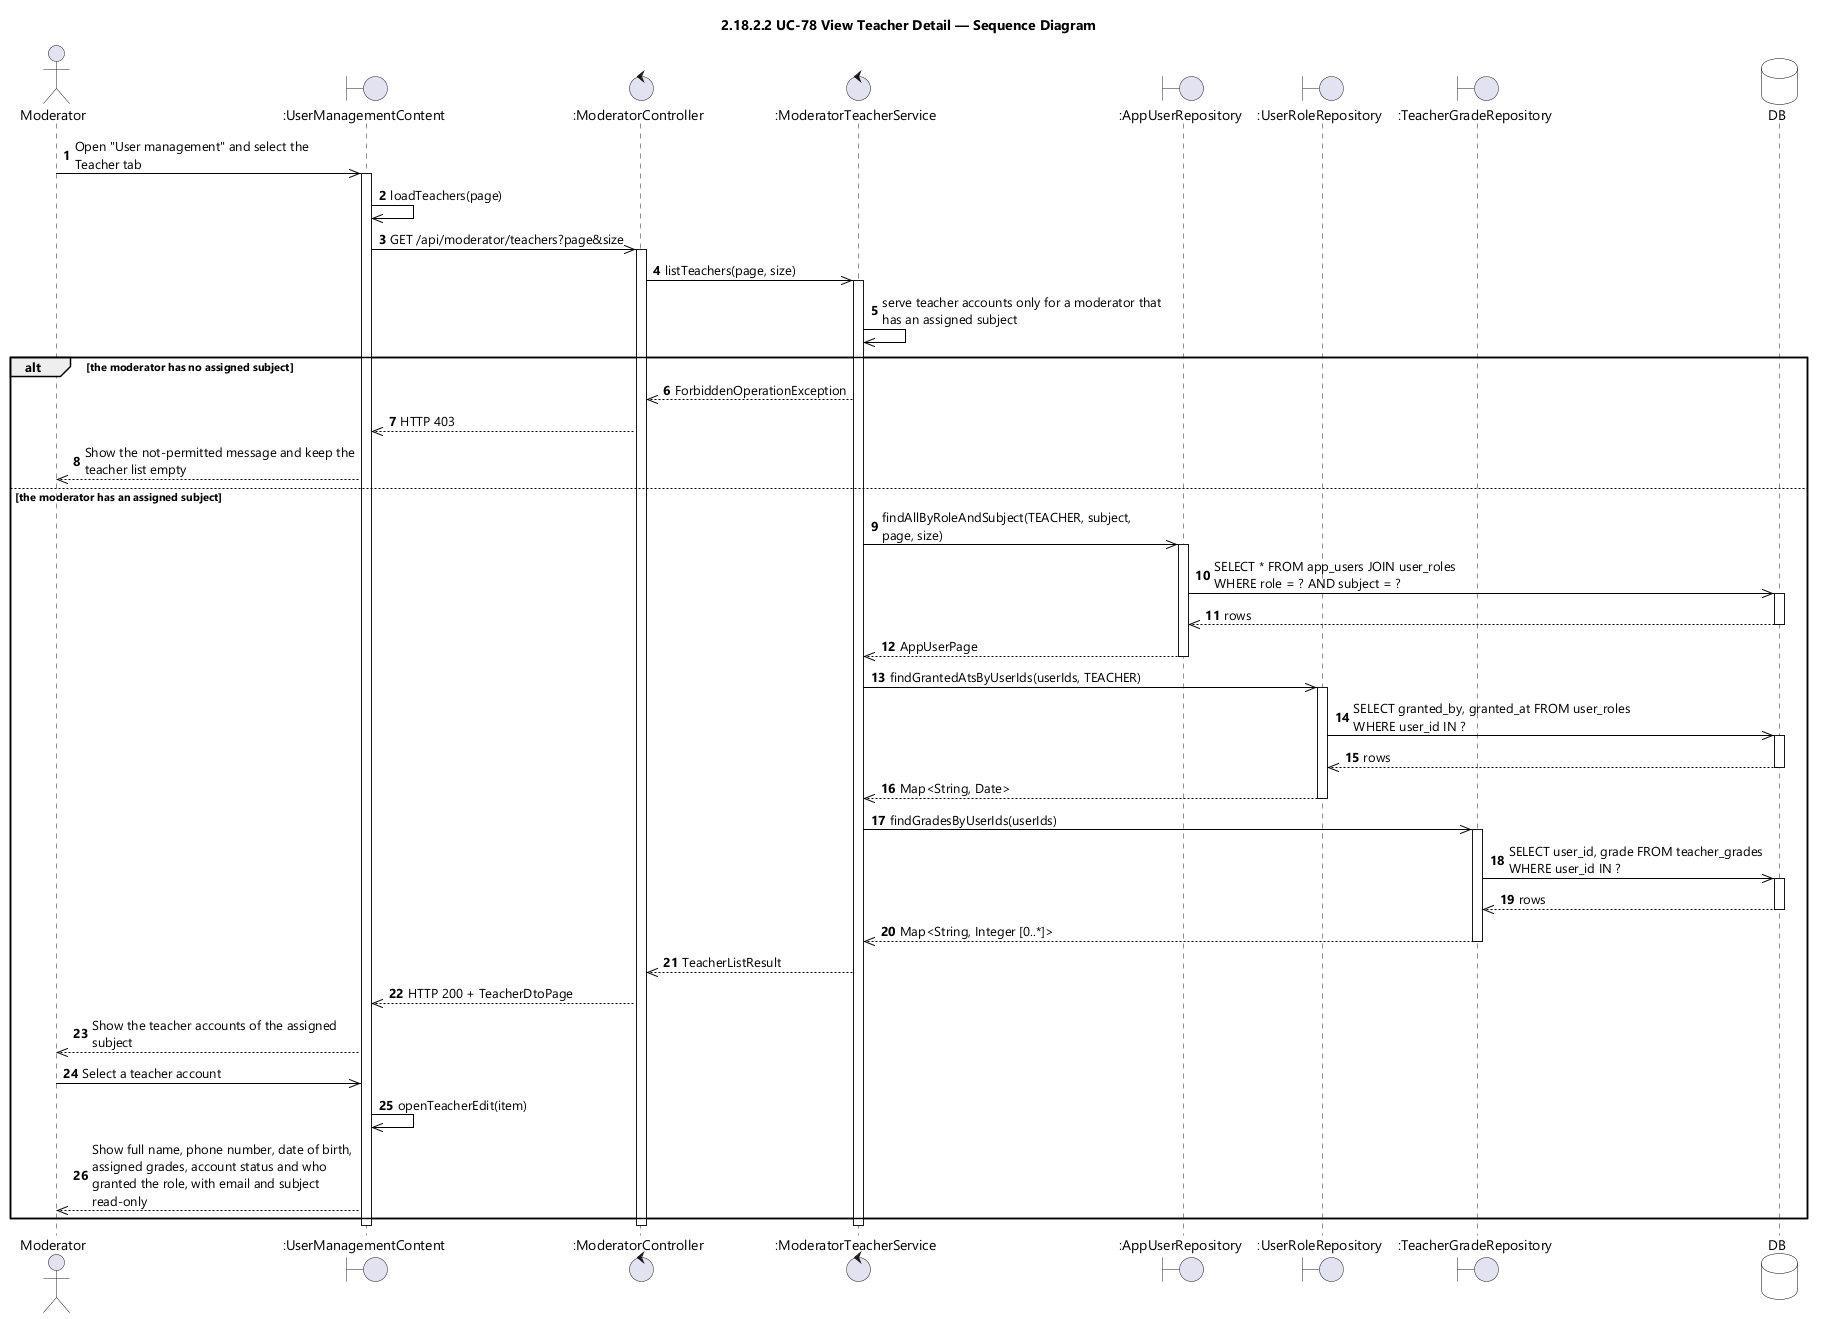

The diagram above was rendered by PlantUML. Its source (embedded in the PNG):
@startuml UC-78 View Teacher Detail - Sequence Diagram (icon)
skinparamlocked dpi 96
skinparam defaultFontName "Segoe UI"
skinparam shadowing false
skinparam ParticipantBackgroundColor #FFFFFF
skinparam ParticipantBorderColor #000000
skinparam DatabaseBackgroundColor #FFFFFF
skinparam DatabaseBorderColor #000000
skinparam ArrowColor #000000
skinparam sequenceMessageAlign left
skinparam maxMessageSize 280
title 2.18.2.2 UC-78 View Teacher Detail — Sequence Diagram

actor Moderator
boundary ":UserManagementContent" as UI
control ":ModeratorController" as CTL
control ":ModeratorTeacherService" as SVC
boundary ":AppUserRepository" as USERS
boundary ":UserRoleRepository" as ROLES
boundary ":TeacherGradeRepository" as GRADES
database DB

autonumber
Moderator ->> UI : Open "User management" and select the Teacher tab
activate UI
UI ->> UI : loadTeachers(page)
UI ->> CTL : GET /api/moderator/teachers?page&size
activate CTL
CTL ->> SVC : listTeachers(page, size)
activate SVC
SVC ->> SVC : serve teacher accounts only for a moderator that has an assigned subject

alt the moderator has no assigned subject
  SVC -->> CTL : ForbiddenOperationException
  CTL -->> UI : HTTP 403
  UI -->> Moderator : Show the not-permitted message and keep the teacher list empty
else the moderator has an assigned subject
  SVC ->> USERS : findAllByRoleAndSubject(TEACHER, subject, page, size)
  activate USERS
  USERS ->> DB : SELECT * FROM app_users JOIN user_roles WHERE role = ? AND subject = ?
  activate DB
  DB -->> USERS : rows
  deactivate DB
  USERS -->> SVC : AppUserPage
  deactivate USERS
  SVC ->> ROLES : findGrantedAtsByUserIds(userIds, TEACHER)
  activate ROLES
  ROLES ->> DB : SELECT granted_by, granted_at FROM user_roles WHERE user_id IN ?
  activate DB
  DB -->> ROLES : rows
  deactivate DB
  ROLES -->> SVC : Map<String, Date>
  deactivate ROLES
  SVC ->> GRADES : findGradesByUserIds(userIds)
  activate GRADES
  GRADES ->> DB : SELECT user_id, grade FROM teacher_grades WHERE user_id IN ?
  activate DB
  DB -->> GRADES : rows
  deactivate DB
  GRADES -->> SVC : Map<String, Integer [0..*]>
  deactivate GRADES
  SVC -->> CTL : TeacherListResult
  CTL -->> UI : HTTP 200 + TeacherDtoPage
  UI -->> Moderator : Show the teacher accounts of the assigned subject
  Moderator ->> UI : Select a teacher account
  UI ->> UI : openTeacherEdit(item)
  UI -->> Moderator : Show full name, phone number, date of birth, assigned grades, account status and who granted the role, with email and subject read-only
end
deactivate SVC
deactivate CTL
deactivate UI
@enduml